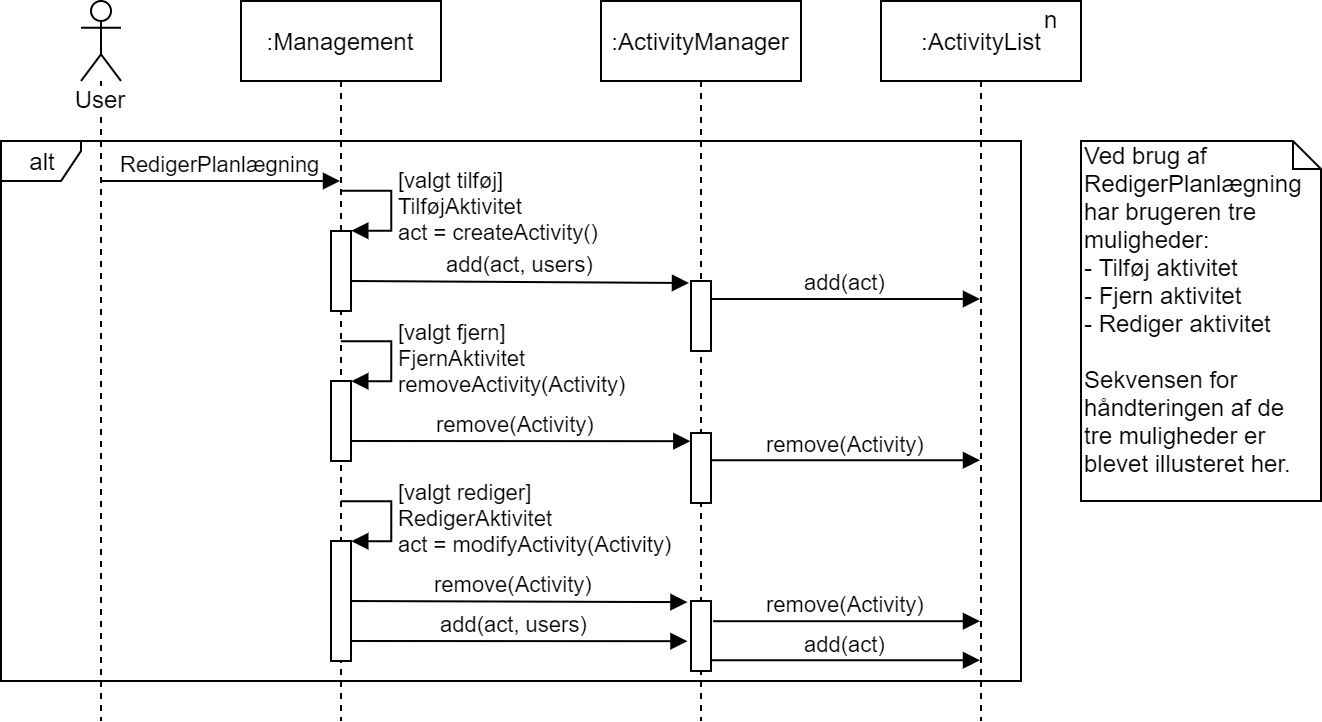

The diagram above was exported from draw.io. Its source (the exported page's mxGraphModel, read from the mxfile embedded in the PNG):
<mxGraphModel dx="732" dy="458" grid="1" gridSize="10" guides="1" tooltips="1" connect="1" arrows="1" fold="1" page="1" pageScale="1" pageWidth="850" pageHeight="1100" math="0" shadow="0">
  <root>
    <mxCell id="0" />
    <mxCell id="1" parent="0" />
    <mxCell id="L07Xc0hdMMHCSHGxqAuS-16" value="alt" style="shape=umlFrame;whiteSpace=wrap;html=1;width=40;height=20;" vertex="1" parent="1">
      <mxGeometry y="110" width="510" height="270" as="geometry" />
    </mxCell>
    <mxCell id="L07Xc0hdMMHCSHGxqAuS-1" value="User" style="shape=umlLifeline;participant=umlActor;perimeter=lifelinePerimeter;whiteSpace=wrap;html=1;container=1;collapsible=0;recursiveResize=0;verticalAlign=top;spacingTop=36;labelBackgroundColor=#ffffff;outlineConnect=0;" vertex="1" parent="1">
      <mxGeometry x="40" y="40" width="20" height="360" as="geometry" />
    </mxCell>
    <mxCell id="L07Xc0hdMMHCSHGxqAuS-2" value=":Management" style="shape=umlLifeline;perimeter=lifelinePerimeter;whiteSpace=wrap;html=1;container=1;collapsible=0;recursiveResize=0;outlineConnect=0;" vertex="1" parent="1">
      <mxGeometry x="120" y="40" width="100" height="360" as="geometry" />
    </mxCell>
    <mxCell id="L07Xc0hdMMHCSHGxqAuS-14" value=":ActivityManager" style="shape=umlLifeline;perimeter=lifelinePerimeter;whiteSpace=wrap;html=1;container=1;collapsible=0;recursiveResize=0;outlineConnect=0;" vertex="1" parent="1">
      <mxGeometry x="300" y="40" width="100" height="360" as="geometry" />
    </mxCell>
    <mxCell id="L07Xc0hdMMHCSHGxqAuS-53" value=":ActivityList" style="shape=umlLifeline;perimeter=lifelinePerimeter;whiteSpace=wrap;html=1;container=1;collapsible=0;recursiveResize=0;outlineConnect=0;" vertex="1" parent="1">
      <mxGeometry x="440" y="40" width="100" height="360" as="geometry" />
    </mxCell>
    <mxCell id="L07Xc0hdMMHCSHGxqAuS-54" value="n" style="text;html=1;resizable=0;points=[];autosize=1;align=left;verticalAlign=top;spacingTop=-4;" vertex="1" parent="L07Xc0hdMMHCSHGxqAuS-53">
      <mxGeometry x="80" width="20" height="20" as="geometry" />
    </mxCell>
    <mxCell id="L07Xc0hdMMHCSHGxqAuS-57" value="add(act)" style="html=1;verticalAlign=bottom;endArrow=block;" edge="1" parent="1" target="L07Xc0hdMMHCSHGxqAuS-53">
      <mxGeometry width="80" relative="1" as="geometry">
        <mxPoint x="355" y="189" as="sourcePoint" />
        <mxPoint x="440" y="190" as="targetPoint" />
      </mxGeometry>
    </mxCell>
    <mxCell id="L07Xc0hdMMHCSHGxqAuS-58" value="remove(Activity)" style="html=1;verticalAlign=bottom;endArrow=block;exitX=1.028;exitY=0.391;exitDx=0;exitDy=0;exitPerimeter=0;" edge="1" parent="1" source="L07Xc0hdMMHCSHGxqAuS-32" target="L07Xc0hdMMHCSHGxqAuS-53">
      <mxGeometry width="80" relative="1" as="geometry">
        <mxPoint x="360" y="270" as="sourcePoint" />
        <mxPoint x="440" y="270" as="targetPoint" />
      </mxGeometry>
    </mxCell>
    <mxCell id="L07Xc0hdMMHCSHGxqAuS-59" value="remove(Activity)" style="html=1;verticalAlign=bottom;endArrow=block;exitX=1.12;exitY=0.29;exitDx=0;exitDy=0;exitPerimeter=0;" edge="1" parent="1" source="L07Xc0hdMMHCSHGxqAuS-36" target="L07Xc0hdMMHCSHGxqAuS-53">
      <mxGeometry width="80" relative="1" as="geometry">
        <mxPoint x="360" y="350" as="sourcePoint" />
        <mxPoint x="440" y="350" as="targetPoint" />
      </mxGeometry>
    </mxCell>
    <mxCell id="L07Xc0hdMMHCSHGxqAuS-4" value="RedigerPlanlægning" style="html=1;verticalAlign=bottom;endArrow=block;" edge="1" parent="1">
      <mxGeometry width="80" relative="1" as="geometry">
        <mxPoint x="50" y="130" as="sourcePoint" />
        <mxPoint x="169.5" y="130" as="targetPoint" />
      </mxGeometry>
    </mxCell>
    <mxCell id="L07Xc0hdMMHCSHGxqAuS-26" value="remove(Activity)" style="html=1;verticalAlign=bottom;endArrow=block;entryX=-0.056;entryY=0.119;entryDx=0;entryDy=0;entryPerimeter=0;" edge="1" parent="1" target="L07Xc0hdMMHCSHGxqAuS-32">
      <mxGeometry width="80" relative="1" as="geometry">
        <mxPoint x="170" y="260" as="sourcePoint" />
        <mxPoint x="349.5" y="260" as="targetPoint" />
      </mxGeometry>
    </mxCell>
    <mxCell id="L07Xc0hdMMHCSHGxqAuS-28" value="remove(Activity)" style="html=1;verticalAlign=bottom;endArrow=block;entryX=-0.16;entryY=0.016;entryDx=0;entryDy=0;entryPerimeter=0;" edge="1" parent="1" target="L07Xc0hdMMHCSHGxqAuS-36">
      <mxGeometry width="80" relative="1" as="geometry">
        <mxPoint x="170" y="340" as="sourcePoint" />
        <mxPoint x="349.5" y="340" as="targetPoint" />
      </mxGeometry>
    </mxCell>
    <mxCell id="L07Xc0hdMMHCSHGxqAuS-29" value="add(act, users)" style="html=1;verticalAlign=bottom;endArrow=block;entryX=-0.16;entryY=0.568;entryDx=0;entryDy=0;entryPerimeter=0;" edge="1" parent="1" target="L07Xc0hdMMHCSHGxqAuS-36">
      <mxGeometry width="80" relative="1" as="geometry">
        <mxPoint x="170" y="360" as="sourcePoint" />
        <mxPoint x="349.5" y="360" as="targetPoint" />
      </mxGeometry>
    </mxCell>
    <mxCell id="L07Xc0hdMMHCSHGxqAuS-17" value="" style="html=1;points=[];perimeter=orthogonalPerimeter;" vertex="1" parent="1">
      <mxGeometry x="165" y="155" width="10" height="40" as="geometry" />
    </mxCell>
    <mxCell id="L07Xc0hdMMHCSHGxqAuS-18" value="[valgt tilføj]&lt;br&gt;TilføjAktivitet&lt;br&gt;act = createActivity()&lt;br&gt;" style="edgeStyle=orthogonalEdgeStyle;html=1;align=left;spacingLeft=2;endArrow=block;rounded=0;entryX=1;entryY=0;" edge="1" target="L07Xc0hdMMHCSHGxqAuS-17" parent="1">
      <mxGeometry relative="1" as="geometry">
        <mxPoint x="170" y="135" as="sourcePoint" />
        <Array as="points">
          <mxPoint x="195" y="135" />
        </Array>
      </mxGeometry>
    </mxCell>
    <mxCell id="L07Xc0hdMMHCSHGxqAuS-19" value="" style="html=1;points=[];perimeter=orthogonalPerimeter;" vertex="1" parent="1">
      <mxGeometry x="165" y="230" width="10" height="40" as="geometry" />
    </mxCell>
    <mxCell id="L07Xc0hdMMHCSHGxqAuS-20" value="[valgt fjern]&lt;br&gt;FjernAktivitet&lt;br&gt;removeActivity(Activity)&lt;br&gt;" style="edgeStyle=orthogonalEdgeStyle;html=1;align=left;spacingLeft=2;endArrow=block;rounded=0;entryX=1;entryY=0;" edge="1" target="L07Xc0hdMMHCSHGxqAuS-19" parent="1">
      <mxGeometry relative="1" as="geometry">
        <mxPoint x="170" y="210" as="sourcePoint" />
        <Array as="points">
          <mxPoint x="195" y="210" />
        </Array>
      </mxGeometry>
    </mxCell>
    <mxCell id="L07Xc0hdMMHCSHGxqAuS-21" value="" style="html=1;points=[];perimeter=orthogonalPerimeter;" vertex="1" parent="1">
      <mxGeometry x="165" y="310" width="10" height="60" as="geometry" />
    </mxCell>
    <mxCell id="L07Xc0hdMMHCSHGxqAuS-22" value="[valgt rediger]&lt;br&gt;RedigerAktivitet&lt;br&gt;act = modifyActivity(Activity)&lt;br&gt;" style="edgeStyle=orthogonalEdgeStyle;html=1;align=left;spacingLeft=2;endArrow=block;rounded=0;entryX=1;entryY=0;" edge="1" target="L07Xc0hdMMHCSHGxqAuS-21" parent="1">
      <mxGeometry relative="1" as="geometry">
        <mxPoint x="170" y="290" as="sourcePoint" />
        <Array as="points">
          <mxPoint x="195" y="290" />
        </Array>
      </mxGeometry>
    </mxCell>
    <mxCell id="L07Xc0hdMMHCSHGxqAuS-23" value="add(act, users)" style="html=1;verticalAlign=bottom;endArrow=block;" edge="1" parent="1">
      <mxGeometry width="80" relative="1" as="geometry">
        <mxPoint x="175" y="180" as="sourcePoint" />
        <mxPoint x="344" y="181" as="targetPoint" />
      </mxGeometry>
    </mxCell>
    <mxCell id="L07Xc0hdMMHCSHGxqAuS-30" value="" style="html=1;points=[];perimeter=orthogonalPerimeter;" vertex="1" parent="1">
      <mxGeometry x="345" y="180" width="10" height="35" as="geometry" />
    </mxCell>
    <mxCell id="L07Xc0hdMMHCSHGxqAuS-32" value="" style="html=1;points=[];perimeter=orthogonalPerimeter;" vertex="1" parent="1">
      <mxGeometry x="345" y="256" width="10" height="35" as="geometry" />
    </mxCell>
    <mxCell id="L07Xc0hdMMHCSHGxqAuS-36" value="" style="html=1;points=[];perimeter=orthogonalPerimeter;" vertex="1" parent="1">
      <mxGeometry x="345" y="340" width="10" height="35" as="geometry" />
    </mxCell>
    <mxCell id="L07Xc0hdMMHCSHGxqAuS-60" value="add(act)" style="html=1;verticalAlign=bottom;endArrow=block;exitX=1.033;exitY=0.851;exitDx=0;exitDy=0;exitPerimeter=0;" edge="1" parent="1" source="L07Xc0hdMMHCSHGxqAuS-36" target="L07Xc0hdMMHCSHGxqAuS-53">
      <mxGeometry width="80" relative="1" as="geometry">
        <mxPoint x="360" y="370" as="sourcePoint" />
        <mxPoint x="440" y="370" as="targetPoint" />
      </mxGeometry>
    </mxCell>
    <mxCell id="L07Xc0hdMMHCSHGxqAuS-62" value="Ved brug af RedigerPlanlægning har brugeren tre muligheder:&amp;nbsp;&lt;br&gt;- Tilføj aktivitet&lt;br&gt;- Fjern aktivitet&lt;br&gt;- Rediger aktivitet&lt;br&gt;&lt;br&gt;Sekvensen for håndteringen af de tre muligheder er blevet illusteret her.&lt;br&gt;" style="shape=note;whiteSpace=wrap;html=1;size=14;verticalAlign=top;align=left;spacingTop=-6;" vertex="1" parent="1">
      <mxGeometry x="540" y="110" width="120" height="180" as="geometry" />
    </mxCell>
  </root>
</mxGraphModel>